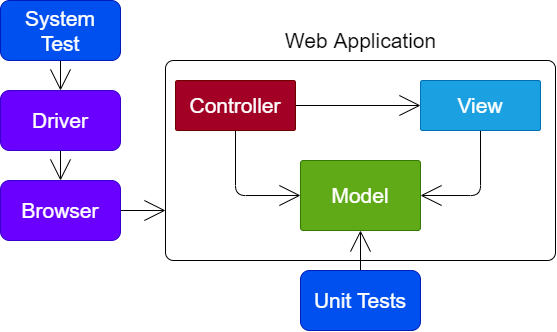

The diagram above was exported from draw.io. Its source (the exported page's mxGraphModel, read from the mxfile embedded in the PNG):
<mxGraphModel dx="855" dy="1014" grid="1" gridSize="10" guides="1" tooltips="1" connect="1" arrows="1" fold="1" page="1" pageScale="1" pageWidth="850" pageHeight="1100" math="0" shadow="0">
  <root>
    <mxCell id="0" />
    <mxCell id="1" parent="0" />
    <mxCell id="18" style="edgeStyle=none;html=1;exitX=1;exitY=0.5;exitDx=0;exitDy=0;entryX=0;entryY=0.75;entryDx=0;entryDy=0;endArrow=open;endFill=0;endSize=19;" edge="1" parent="1" source="5" target="6">
      <mxGeometry relative="1" as="geometry" />
    </mxCell>
    <mxCell id="5" value="Browser" style="rounded=1;whiteSpace=wrap;html=1;fontSize=21;fillColor=#6a00ff;strokeColor=#3700CC;fontColor=#ffffff;" vertex="1" parent="1">
      <mxGeometry y="180" width="120" height="60" as="geometry" />
    </mxCell>
    <mxCell id="6" value="" style="rounded=1;whiteSpace=wrap;html=1;arcSize=4;" vertex="1" parent="1">
      <mxGeometry x="165" y="60" width="390" height="200" as="geometry" />
    </mxCell>
    <mxCell id="7" value="Model" style="rounded=1;whiteSpace=wrap;html=1;arcSize=4;fontSize=21;fillColor=#60a917;strokeColor=#2D7600;fontColor=#ffffff;" vertex="1" parent="1">
      <mxGeometry x="300" y="160" width="120" height="70" as="geometry" />
    </mxCell>
    <mxCell id="8" style="edgeStyle=orthogonalEdgeStyle;html=1;exitX=0.5;exitY=1;exitDx=0;exitDy=0;entryX=0;entryY=0.5;entryDx=0;entryDy=0;endArrow=open;endFill=0;endSize=19;" edge="1" parent="1" source="9" target="7">
      <mxGeometry relative="1" as="geometry" />
    </mxCell>
    <mxCell id="13" style="edgeStyle=none;html=1;exitX=1;exitY=0.5;exitDx=0;exitDy=0;entryX=0;entryY=0.5;entryDx=0;entryDy=0;endSize=19;endArrow=open;endFill=0;" edge="1" parent="1" source="9" target="11">
      <mxGeometry relative="1" as="geometry" />
    </mxCell>
    <mxCell id="9" value="Controller" style="rounded=1;whiteSpace=wrap;html=1;arcSize=4;fontSize=21;fillColor=#a20025;strokeColor=#6F0000;fontColor=#ffffff;" vertex="1" parent="1">
      <mxGeometry x="175" y="80" width="120" height="50" as="geometry" />
    </mxCell>
    <mxCell id="10" style="edgeStyle=orthogonalEdgeStyle;html=1;exitX=0.5;exitY=1;exitDx=0;exitDy=0;entryX=1;entryY=0.5;entryDx=0;entryDy=0;endArrow=open;endFill=0;endSize=19;" edge="1" parent="1" source="11" target="7">
      <mxGeometry relative="1" as="geometry" />
    </mxCell>
    <mxCell id="11" value="View" style="rounded=1;whiteSpace=wrap;html=1;arcSize=4;fontSize=21;fillColor=#1ba1e2;strokeColor=#006EAF;fontColor=#ffffff;" vertex="1" parent="1">
      <mxGeometry x="420" y="80" width="120" height="50" as="geometry" />
    </mxCell>
    <mxCell id="12" value="Web Application" style="text;html=1;strokeColor=none;fillColor=none;align=center;verticalAlign=middle;whiteSpace=wrap;rounded=0;fontSize=21;" vertex="1" parent="1">
      <mxGeometry x="217.5" y="30" width="285" height="20" as="geometry" />
    </mxCell>
    <mxCell id="15" style="edgeStyle=none;html=1;exitX=0.5;exitY=0;exitDx=0;exitDy=0;entryX=0.5;entryY=1;entryDx=0;entryDy=0;endArrow=open;endFill=0;endSize=19;" edge="1" parent="1" source="14" target="7">
      <mxGeometry relative="1" as="geometry" />
    </mxCell>
    <mxCell id="14" value="Unit Tests" style="rounded=1;whiteSpace=wrap;html=1;fontSize=21;fillColor=#0050ef;strokeColor=#001DBC;fontColor=#ffffff;" vertex="1" parent="1">
      <mxGeometry x="300" y="270" width="120" height="60" as="geometry" />
    </mxCell>
    <mxCell id="20" style="edgeStyle=none;html=1;exitX=0.5;exitY=1;exitDx=0;exitDy=0;entryX=0.5;entryY=0;entryDx=0;entryDy=0;endArrow=open;endFill=0;endSize=19;" edge="1" parent="1" source="16" target="17">
      <mxGeometry relative="1" as="geometry" />
    </mxCell>
    <mxCell id="16" value="System&lt;br style=&quot;font-size: 21px;&quot;&gt;Test" style="rounded=1;whiteSpace=wrap;html=1;fontSize=21;fillColor=#0050ef;strokeColor=#001DBC;fontColor=#ffffff;" vertex="1" parent="1">
      <mxGeometry width="120" height="60" as="geometry" />
    </mxCell>
    <mxCell id="19" style="edgeStyle=none;html=1;exitX=0.5;exitY=1;exitDx=0;exitDy=0;entryX=0.5;entryY=0;entryDx=0;entryDy=0;endArrow=open;endFill=0;endSize=19;" edge="1" parent="1" source="17" target="5">
      <mxGeometry relative="1" as="geometry" />
    </mxCell>
    <mxCell id="17" value="Driver" style="rounded=1;whiteSpace=wrap;html=1;fontSize=21;fillColor=#6a00ff;strokeColor=#3700CC;fontColor=#ffffff;" vertex="1" parent="1">
      <mxGeometry y="90" width="120" height="60" as="geometry" />
    </mxCell>
  </root>
</mxGraphModel>